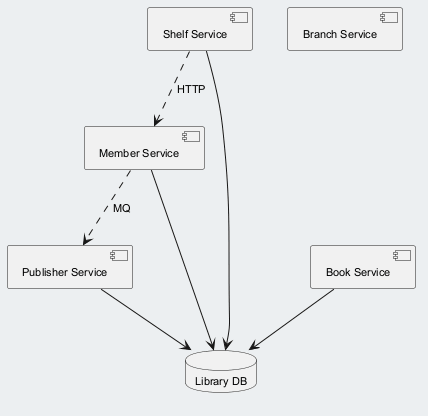

The diagram above was rendered by PlantUML. Its source (embedded in the PNG):
@startuml
skinparam backgroundColor #ECEFF1
skinparam classBackgroundColor #FFFFFF
skinparam classBorderColor #455A64
skinparam defaultFontSize 11
component "Shelf Service" as C_ShelfService
component "Book Service" as C_BookService
component "Branch Service" as C_BranchService
component "Publisher Service" as C_PublisherService
component "Member Service" as C_MemberService
database "Library DB" as DB_library
C_ShelfService --> DB_library
C_BookService --> DB_library
C_PublisherService --> DB_library
C_MemberService --> DB_library
C_MemberService ..> C_PublisherService : MQ
C_ShelfService ..> C_MemberService : HTTP
@enduml